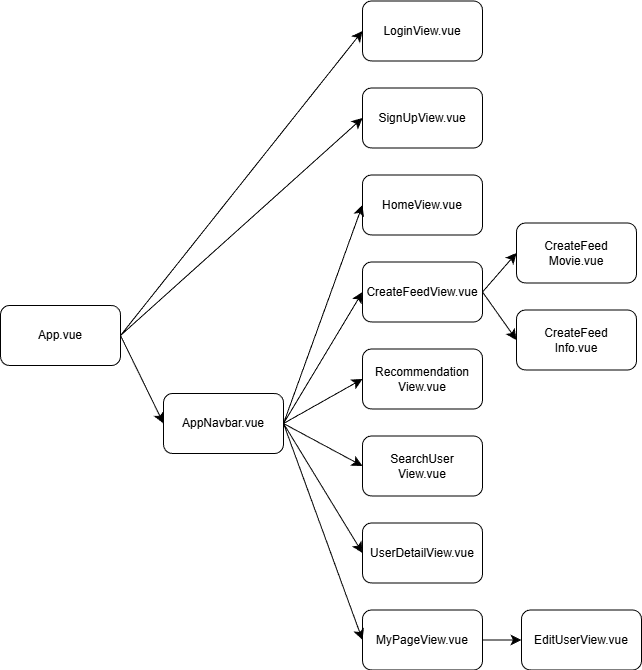

The diagram above was exported from draw.io. Its source (the exported page's mxGraphModel, read from the mxfile embedded in the PNG):
<mxGraphModel dx="1112" dy="1195" grid="0" gridSize="10" guides="1" tooltips="1" connect="1" arrows="1" fold="1" page="0" pageScale="1" pageWidth="827" pageHeight="1169" math="0" shadow="0">
  <root>
    <mxCell id="0" />
    <mxCell id="1" parent="0" />
    <mxCell id="ZFttyjzNwKMGGpRR5BTL-21" style="edgeStyle=none;curved=1;rounded=0;orthogonalLoop=1;jettySize=auto;html=1;exitX=1;exitY=0.5;exitDx=0;exitDy=0;entryX=0;entryY=0.5;entryDx=0;entryDy=0;fontSize=12;startSize=8;endSize=8;" edge="1" parent="1" source="ZFttyjzNwKMGGpRR5BTL-1" target="ZFttyjzNwKMGGpRR5BTL-3">
      <mxGeometry relative="1" as="geometry" />
    </mxCell>
    <mxCell id="ZFttyjzNwKMGGpRR5BTL-22" style="edgeStyle=none;curved=1;rounded=0;orthogonalLoop=1;jettySize=auto;html=1;exitX=1;exitY=0.5;exitDx=0;exitDy=0;entryX=0;entryY=0.5;entryDx=0;entryDy=0;fontSize=12;startSize=8;endSize=8;" edge="1" parent="1" source="ZFttyjzNwKMGGpRR5BTL-1" target="ZFttyjzNwKMGGpRR5BTL-4">
      <mxGeometry relative="1" as="geometry" />
    </mxCell>
    <mxCell id="ZFttyjzNwKMGGpRR5BTL-23" style="edgeStyle=none;curved=1;rounded=0;orthogonalLoop=1;jettySize=auto;html=1;exitX=1;exitY=0.5;exitDx=0;exitDy=0;entryX=0;entryY=0.5;entryDx=0;entryDy=0;fontSize=12;startSize=8;endSize=8;" edge="1" parent="1" source="ZFttyjzNwKMGGpRR5BTL-1" target="ZFttyjzNwKMGGpRR5BTL-13">
      <mxGeometry relative="1" as="geometry" />
    </mxCell>
    <mxCell id="ZFttyjzNwKMGGpRR5BTL-1" value="App.vue" style="rounded=1;whiteSpace=wrap;html=1;" vertex="1" parent="1">
      <mxGeometry x="-123" y="222" width="120" height="60" as="geometry" />
    </mxCell>
    <mxCell id="ZFttyjzNwKMGGpRR5BTL-2" value="HomeView.vue" style="rounded=1;whiteSpace=wrap;html=1;" vertex="1" parent="1">
      <mxGeometry x="239" y="91.5" width="120" height="60" as="geometry" />
    </mxCell>
    <mxCell id="ZFttyjzNwKMGGpRR5BTL-3" value="LoginView.vue" style="rounded=1;whiteSpace=wrap;html=1;" vertex="1" parent="1">
      <mxGeometry x="239" y="-82.5" width="120" height="60" as="geometry" />
    </mxCell>
    <mxCell id="ZFttyjzNwKMGGpRR5BTL-4" value="SignUp&lt;span style=&quot;background-color: initial;&quot;&gt;View.vue&lt;/span&gt;" style="rounded=1;whiteSpace=wrap;html=1;" vertex="1" parent="1">
      <mxGeometry x="239" y="4.5" width="120" height="60" as="geometry" />
    </mxCell>
    <mxCell id="ZFttyjzNwKMGGpRR5BTL-18" style="edgeStyle=none;curved=1;rounded=0;orthogonalLoop=1;jettySize=auto;html=1;exitX=1;exitY=0.5;exitDx=0;exitDy=0;entryX=0;entryY=0.5;entryDx=0;entryDy=0;fontSize=12;startSize=8;endSize=8;" edge="1" parent="1" source="ZFttyjzNwKMGGpRR5BTL-5" target="ZFttyjzNwKMGGpRR5BTL-11">
      <mxGeometry relative="1" as="geometry" />
    </mxCell>
    <mxCell id="ZFttyjzNwKMGGpRR5BTL-19" style="edgeStyle=none;curved=1;rounded=0;orthogonalLoop=1;jettySize=auto;html=1;exitX=1;exitY=0.5;exitDx=0;exitDy=0;entryX=0;entryY=0.5;entryDx=0;entryDy=0;fontSize=12;startSize=8;endSize=8;" edge="1" parent="1" source="ZFttyjzNwKMGGpRR5BTL-5" target="ZFttyjzNwKMGGpRR5BTL-14">
      <mxGeometry relative="1" as="geometry" />
    </mxCell>
    <mxCell id="ZFttyjzNwKMGGpRR5BTL-5" value="CreateFeedView.vue" style="rounded=1;whiteSpace=wrap;html=1;" vertex="1" parent="1">
      <mxGeometry x="239" y="178.5" width="120" height="60" as="geometry" />
    </mxCell>
    <mxCell id="ZFttyjzNwKMGGpRR5BTL-6" value="Recommendation&lt;div&gt;&lt;span style=&quot;background-color: initial;&quot;&gt;View.vue&lt;/span&gt;&lt;/div&gt;" style="rounded=1;whiteSpace=wrap;html=1;" vertex="1" parent="1">
      <mxGeometry x="239" y="265.5" width="120" height="60" as="geometry" />
    </mxCell>
    <mxCell id="ZFttyjzNwKMGGpRR5BTL-7" value="&lt;span style=&quot;background-color: initial;&quot;&gt;SearchUser&lt;/span&gt;&lt;div&gt;&lt;span style=&quot;background-color: initial;&quot;&gt;View.vue&lt;/span&gt;&lt;/div&gt;" style="rounded=1;whiteSpace=wrap;html=1;" vertex="1" parent="1">
      <mxGeometry x="239" y="352.5" width="120" height="60" as="geometry" />
    </mxCell>
    <mxCell id="ZFttyjzNwKMGGpRR5BTL-8" value="&lt;span style=&quot;background-color: initial;&quot;&gt;UserDetail&lt;/span&gt;&lt;span style=&quot;background-color: initial;&quot;&gt;View.vue&lt;/span&gt;" style="rounded=1;whiteSpace=wrap;html=1;" vertex="1" parent="1">
      <mxGeometry x="239" y="439.5" width="120" height="60" as="geometry" />
    </mxCell>
    <mxCell id="ZFttyjzNwKMGGpRR5BTL-20" style="edgeStyle=none;curved=1;rounded=0;orthogonalLoop=1;jettySize=auto;html=1;exitX=1;exitY=0.5;exitDx=0;exitDy=0;entryX=0;entryY=0.5;entryDx=0;entryDy=0;fontSize=12;startSize=8;endSize=8;" edge="1" parent="1" source="ZFttyjzNwKMGGpRR5BTL-9" target="ZFttyjzNwKMGGpRR5BTL-10">
      <mxGeometry relative="1" as="geometry" />
    </mxCell>
    <mxCell id="ZFttyjzNwKMGGpRR5BTL-9" value="&lt;span style=&quot;background-color: initial;&quot;&gt;MyPage&lt;/span&gt;&lt;span style=&quot;background-color: initial;&quot;&gt;View.vue&lt;/span&gt;" style="rounded=1;whiteSpace=wrap;html=1;" vertex="1" parent="1">
      <mxGeometry x="239" y="526.5" width="120" height="60" as="geometry" />
    </mxCell>
    <mxCell id="ZFttyjzNwKMGGpRR5BTL-10" value="&lt;span style=&quot;background-color: initial;&quot;&gt;EditUserView.vue&lt;/span&gt;" style="rounded=1;whiteSpace=wrap;html=1;" vertex="1" parent="1">
      <mxGeometry x="398" y="526.5" width="120" height="60" as="geometry" />
    </mxCell>
    <mxCell id="ZFttyjzNwKMGGpRR5BTL-11" value="&lt;span style=&quot;background-color: initial;&quot;&gt;CreateFeed&lt;br&gt;Info&lt;/span&gt;&lt;span style=&quot;background-color: initial;&quot;&gt;.vue&lt;/span&gt;" style="rounded=1;whiteSpace=wrap;html=1;" vertex="1" parent="1">
      <mxGeometry x="393" y="226.5" width="120" height="60" as="geometry" />
    </mxCell>
    <mxCell id="ZFttyjzNwKMGGpRR5BTL-24" style="edgeStyle=none;curved=1;rounded=0;orthogonalLoop=1;jettySize=auto;html=1;exitX=1;exitY=0.5;exitDx=0;exitDy=0;entryX=0;entryY=0.5;entryDx=0;entryDy=0;fontSize=12;startSize=8;endSize=8;" edge="1" parent="1" source="ZFttyjzNwKMGGpRR5BTL-13" target="ZFttyjzNwKMGGpRR5BTL-2">
      <mxGeometry relative="1" as="geometry" />
    </mxCell>
    <mxCell id="ZFttyjzNwKMGGpRR5BTL-25" style="edgeStyle=none;curved=1;rounded=0;orthogonalLoop=1;jettySize=auto;html=1;exitX=1;exitY=0.5;exitDx=0;exitDy=0;entryX=0;entryY=0.5;entryDx=0;entryDy=0;fontSize=12;startSize=8;endSize=8;" edge="1" parent="1" source="ZFttyjzNwKMGGpRR5BTL-13" target="ZFttyjzNwKMGGpRR5BTL-5">
      <mxGeometry relative="1" as="geometry" />
    </mxCell>
    <mxCell id="ZFttyjzNwKMGGpRR5BTL-26" style="edgeStyle=none;curved=1;rounded=0;orthogonalLoop=1;jettySize=auto;html=1;exitX=1;exitY=0.5;exitDx=0;exitDy=0;entryX=0;entryY=0.5;entryDx=0;entryDy=0;fontSize=12;startSize=8;endSize=8;" edge="1" parent="1" source="ZFttyjzNwKMGGpRR5BTL-13" target="ZFttyjzNwKMGGpRR5BTL-6">
      <mxGeometry relative="1" as="geometry" />
    </mxCell>
    <mxCell id="ZFttyjzNwKMGGpRR5BTL-27" style="edgeStyle=none;curved=1;rounded=0;orthogonalLoop=1;jettySize=auto;html=1;exitX=1;exitY=0.5;exitDx=0;exitDy=0;entryX=0;entryY=0.5;entryDx=0;entryDy=0;fontSize=12;startSize=8;endSize=8;" edge="1" parent="1" source="ZFttyjzNwKMGGpRR5BTL-13" target="ZFttyjzNwKMGGpRR5BTL-7">
      <mxGeometry relative="1" as="geometry" />
    </mxCell>
    <mxCell id="ZFttyjzNwKMGGpRR5BTL-28" style="edgeStyle=none;curved=1;rounded=0;orthogonalLoop=1;jettySize=auto;html=1;exitX=1;exitY=0.5;exitDx=0;exitDy=0;entryX=0;entryY=0.5;entryDx=0;entryDy=0;fontSize=12;startSize=8;endSize=8;" edge="1" parent="1" source="ZFttyjzNwKMGGpRR5BTL-13" target="ZFttyjzNwKMGGpRR5BTL-8">
      <mxGeometry relative="1" as="geometry" />
    </mxCell>
    <mxCell id="ZFttyjzNwKMGGpRR5BTL-29" style="edgeStyle=none;curved=1;rounded=0;orthogonalLoop=1;jettySize=auto;html=1;exitX=1;exitY=0.5;exitDx=0;exitDy=0;entryX=0;entryY=0.5;entryDx=0;entryDy=0;fontSize=12;startSize=8;endSize=8;" edge="1" parent="1" source="ZFttyjzNwKMGGpRR5BTL-13" target="ZFttyjzNwKMGGpRR5BTL-9">
      <mxGeometry relative="1" as="geometry" />
    </mxCell>
    <mxCell id="ZFttyjzNwKMGGpRR5BTL-13" value="&lt;span style=&quot;background-color: initial;&quot;&gt;AppNavbar&lt;/span&gt;&lt;span style=&quot;background-color: initial;&quot;&gt;.vue&lt;/span&gt;" style="rounded=1;whiteSpace=wrap;html=1;" vertex="1" parent="1">
      <mxGeometry x="40" y="310" width="120" height="60" as="geometry" />
    </mxCell>
    <mxCell id="ZFttyjzNwKMGGpRR5BTL-14" value="&lt;span style=&quot;background-color: initial;&quot;&gt;CreateFeed&lt;br&gt;&lt;/span&gt;&lt;span style=&quot;background-color: initial;&quot;&gt;Movie.vue&lt;/span&gt;" style="rounded=1;whiteSpace=wrap;html=1;" vertex="1" parent="1">
      <mxGeometry x="393" y="139.5" width="120" height="60" as="geometry" />
    </mxCell>
  </root>
</mxGraphModel>